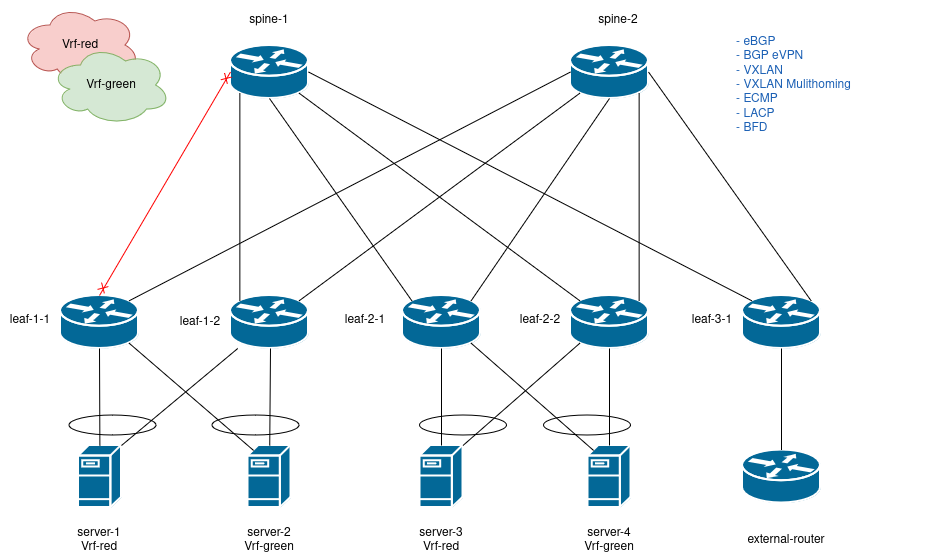

The diagram above was exported from draw.io. Its source (the exported page's mxGraphModel, read from the mxfile embedded in the PNG):
<mxGraphModel dx="1377" dy="915" grid="1" gridSize="10" guides="1" tooltips="1" connect="1" arrows="1" fold="1" page="1" pageScale="1" pageWidth="850" pageHeight="1100" math="0" shadow="0">
  <root>
    <mxCell id="0" />
    <mxCell id="1" parent="0" />
    <mxCell id="PpKfus5s-THt8dw7ttCS-1" value="" style="shape=mxgraph.cisco.routers.router;sketch=0;html=1;pointerEvents=1;dashed=0;fillColor=#036897;strokeColor=#ffffff;strokeWidth=2;verticalLabelPosition=bottom;verticalAlign=top;align=center;outlineConnect=0;" parent="1" vertex="1">
      <mxGeometry x="90" y="400" width="78" height="53" as="geometry" />
    </mxCell>
    <mxCell id="PpKfus5s-THt8dw7ttCS-2" value="" style="shape=mxgraph.cisco.routers.router;sketch=0;html=1;pointerEvents=1;dashed=0;fillColor=#036897;strokeColor=#ffffff;strokeWidth=2;verticalLabelPosition=bottom;verticalAlign=top;align=center;outlineConnect=0;" parent="1" vertex="1">
      <mxGeometry x="260" y="150" width="78" height="53" as="geometry" />
    </mxCell>
    <mxCell id="PpKfus5s-THt8dw7ttCS-3" value="" style="shape=mxgraph.cisco.routers.router;sketch=0;html=1;pointerEvents=1;dashed=0;fillColor=#036897;strokeColor=#ffffff;strokeWidth=2;verticalLabelPosition=bottom;verticalAlign=top;align=center;outlineConnect=0;" parent="1" vertex="1">
      <mxGeometry x="260" y="400" width="78" height="53" as="geometry" />
    </mxCell>
    <mxCell id="PpKfus5s-THt8dw7ttCS-4" value="" style="shape=mxgraph.cisco.routers.router;sketch=0;html=1;pointerEvents=1;dashed=0;fillColor=#036897;strokeColor=#ffffff;strokeWidth=2;verticalLabelPosition=bottom;verticalAlign=top;align=center;outlineConnect=0;" parent="1" vertex="1">
      <mxGeometry x="432" y="400" width="78" height="53" as="geometry" />
    </mxCell>
    <mxCell id="PpKfus5s-THt8dw7ttCS-5" value="" style="shape=mxgraph.cisco.routers.router;sketch=0;html=1;pointerEvents=1;dashed=0;fillColor=#036897;strokeColor=#ffffff;strokeWidth=2;verticalLabelPosition=bottom;verticalAlign=top;align=center;outlineConnect=0;" parent="1" vertex="1">
      <mxGeometry x="600" y="150" width="78" height="53" as="geometry" />
    </mxCell>
    <mxCell id="PpKfus5s-THt8dw7ttCS-8" value="" style="endArrow=cross;html=1;rounded=0;entryX=0;entryY=0.5;entryDx=0;entryDy=0;entryPerimeter=0;exitX=0.5;exitY=0;exitDx=0;exitDy=0;exitPerimeter=0;startArrow=cross;startFill=0;endFill=0;strokeColor=#FF0000;" parent="1" source="PpKfus5s-THt8dw7ttCS-1" target="PpKfus5s-THt8dw7ttCS-2" edge="1">
      <mxGeometry width="50" height="50" relative="1" as="geometry">
        <mxPoint x="400" y="500" as="sourcePoint" />
        <mxPoint x="450" y="450" as="targetPoint" />
      </mxGeometry>
    </mxCell>
    <mxCell id="PpKfus5s-THt8dw7ttCS-9" value="" style="endArrow=none;html=1;rounded=0;entryX=0.12;entryY=0.9;entryDx=0;entryDy=0;entryPerimeter=0;exitX=0.88;exitY=0.1;exitDx=0;exitDy=0;exitPerimeter=0;" parent="1" source="PpKfus5s-THt8dw7ttCS-3" edge="1" target="PpKfus5s-THt8dw7ttCS-5">
      <mxGeometry width="50" height="50" relative="1" as="geometry">
        <mxPoint x="360" y="360" as="sourcePoint" />
        <mxPoint x="531" y="186" as="targetPoint" />
      </mxGeometry>
    </mxCell>
    <mxCell id="PpKfus5s-THt8dw7ttCS-10" value="" style="endArrow=none;html=1;rounded=0;entryX=0.12;entryY=0.9;entryDx=0;entryDy=0;entryPerimeter=0;startArrow=none;startFill=0;exitX=0.12;exitY=0.1;exitDx=0;exitDy=0;exitPerimeter=0;" parent="1" source="PpKfus5s-THt8dw7ttCS-3" target="PpKfus5s-THt8dw7ttCS-2" edge="1">
      <mxGeometry width="50" height="50" relative="1" as="geometry">
        <mxPoint x="230" y="400" as="sourcePoint" />
        <mxPoint x="289" y="196" as="targetPoint" />
      </mxGeometry>
    </mxCell>
    <mxCell id="PpKfus5s-THt8dw7ttCS-11" value="" style="endArrow=none;html=1;rounded=0;entryX=0.5;entryY=1;entryDx=0;entryDy=0;entryPerimeter=0;exitX=0.88;exitY=0.1;exitDx=0;exitDy=0;exitPerimeter=0;" parent="1" edge="1" target="PpKfus5s-THt8dw7ttCS-5" source="PpKfus5s-THt8dw7ttCS-4">
      <mxGeometry width="50" height="50" relative="1" as="geometry">
        <mxPoint x="666" y="307" as="sourcePoint" />
        <mxPoint x="580" y="183" as="targetPoint" />
      </mxGeometry>
    </mxCell>
    <mxCell id="PpKfus5s-THt8dw7ttCS-13" value="" style="endArrow=none;html=1;rounded=0;exitX=0.88;exitY=0.1;exitDx=0;exitDy=0;exitPerimeter=0;entryX=0;entryY=0.5;entryDx=0;entryDy=0;entryPerimeter=0;startArrow=none;startFill=0;endFill=0;strokeColor=#000000;" parent="1" source="PpKfus5s-THt8dw7ttCS-1" target="PpKfus5s-THt8dw7ttCS-5" edge="1">
      <mxGeometry width="50" height="50" relative="1" as="geometry">
        <mxPoint x="400" y="500" as="sourcePoint" />
        <mxPoint x="490" y="170" as="targetPoint" />
      </mxGeometry>
    </mxCell>
    <mxCell id="PpKfus5s-THt8dw7ttCS-14" value="" style="endArrow=none;html=1;rounded=0;exitX=0.12;exitY=0.1;exitDx=0;exitDy=0;exitPerimeter=0;entryX=0.5;entryY=1;entryDx=0;entryDy=0;entryPerimeter=0;" parent="1" source="PpKfus5s-THt8dw7ttCS-4" target="PpKfus5s-THt8dw7ttCS-2" edge="1">
      <mxGeometry width="50" height="50" relative="1" as="geometry">
        <mxPoint x="229" y="325" as="sourcePoint" />
        <mxPoint x="520" y="192" as="targetPoint" />
      </mxGeometry>
    </mxCell>
    <mxCell id="e_wbdFluKvRMtSv7blc7-1" value="" style="shape=mxgraph.cisco.routers.router;sketch=0;html=1;pointerEvents=1;dashed=0;fillColor=#036897;strokeColor=#ffffff;strokeWidth=2;verticalLabelPosition=bottom;verticalAlign=top;align=center;outlineConnect=0;" vertex="1" parent="1">
      <mxGeometry x="772" y="400" width="78" height="53" as="geometry" />
    </mxCell>
    <mxCell id="e_wbdFluKvRMtSv7blc7-2" value="" style="shape=mxgraph.cisco.routers.router;sketch=0;html=1;pointerEvents=1;dashed=0;fillColor=#036897;strokeColor=#ffffff;strokeWidth=2;verticalLabelPosition=bottom;verticalAlign=top;align=center;outlineConnect=0;" vertex="1" parent="1">
      <mxGeometry x="600" y="400" width="78" height="53" as="geometry" />
    </mxCell>
    <mxCell id="e_wbdFluKvRMtSv7blc7-5" value="" style="endArrow=none;html=1;rounded=0;entryX=0.88;entryY=0.9;entryDx=0;entryDy=0;entryPerimeter=0;exitX=0.12;exitY=0.1;exitDx=0;exitDy=0;exitPerimeter=0;" edge="1" parent="1" source="e_wbdFluKvRMtSv7blc7-2" target="PpKfus5s-THt8dw7ttCS-2">
      <mxGeometry width="50" height="50" relative="1" as="geometry">
        <mxPoint x="610" y="350" as="sourcePoint" />
        <mxPoint x="720" y="450" as="targetPoint" />
      </mxGeometry>
    </mxCell>
    <mxCell id="e_wbdFluKvRMtSv7blc7-7" value="" style="endArrow=none;html=1;rounded=0;exitX=1;exitY=0.5;exitDx=0;exitDy=0;exitPerimeter=0;entryX=0.12;entryY=0.1;entryDx=0;entryDy=0;entryPerimeter=0;" edge="1" parent="1" source="PpKfus5s-THt8dw7ttCS-2" target="e_wbdFluKvRMtSv7blc7-1">
      <mxGeometry width="50" height="50" relative="1" as="geometry">
        <mxPoint x="670" y="500" as="sourcePoint" />
        <mxPoint x="720" y="450" as="targetPoint" />
      </mxGeometry>
    </mxCell>
    <mxCell id="e_wbdFluKvRMtSv7blc7-8" value="" style="endArrow=none;html=1;rounded=0;exitX=0.88;exitY=0.1;exitDx=0;exitDy=0;exitPerimeter=0;entryX=0.88;entryY=0.9;entryDx=0;entryDy=0;entryPerimeter=0;" edge="1" parent="1" source="e_wbdFluKvRMtSv7blc7-2" target="PpKfus5s-THt8dw7ttCS-5">
      <mxGeometry width="50" height="50" relative="1" as="geometry">
        <mxPoint x="670" y="500" as="sourcePoint" />
        <mxPoint x="610" y="190" as="targetPoint" />
      </mxGeometry>
    </mxCell>
    <mxCell id="e_wbdFluKvRMtSv7blc7-9" value="" style="endArrow=none;html=1;rounded=0;exitX=0.88;exitY=0.1;exitDx=0;exitDy=0;exitPerimeter=0;entryX=1;entryY=0.5;entryDx=0;entryDy=0;entryPerimeter=0;" edge="1" parent="1" source="e_wbdFluKvRMtSv7blc7-1" target="PpKfus5s-THt8dw7ttCS-5">
      <mxGeometry width="50" height="50" relative="1" as="geometry">
        <mxPoint x="850" y="390" as="sourcePoint" />
        <mxPoint x="980" y="170" as="targetPoint" />
      </mxGeometry>
    </mxCell>
    <mxCell id="e_wbdFluKvRMtSv7blc7-10" value="&lt;div&gt;spine-1&lt;/div&gt;" style="text;html=1;align=center;verticalAlign=middle;whiteSpace=wrap;rounded=0;" vertex="1" parent="1">
      <mxGeometry x="269" y="110" width="60" height="30" as="geometry" />
    </mxCell>
    <mxCell id="e_wbdFluKvRMtSv7blc7-11" value="&lt;div&gt;spine-2&lt;/div&gt;" style="text;html=1;align=center;verticalAlign=middle;whiteSpace=wrap;rounded=0;" vertex="1" parent="1">
      <mxGeometry x="617.5" y="110" width="60" height="30" as="geometry" />
    </mxCell>
    <mxCell id="e_wbdFluKvRMtSv7blc7-12" value="&lt;div&gt;leaf-1-1&lt;/div&gt;" style="text;html=1;align=center;verticalAlign=middle;whiteSpace=wrap;rounded=0;" vertex="1" parent="1">
      <mxGeometry x="30" y="410" width="60" height="30" as="geometry" />
    </mxCell>
    <mxCell id="e_wbdFluKvRMtSv7blc7-13" value="&lt;div&gt;leaf-1-2&lt;/div&gt;" style="text;html=1;align=center;verticalAlign=middle;whiteSpace=wrap;rounded=0;" vertex="1" parent="1">
      <mxGeometry x="200" y="411.5" width="60" height="30" as="geometry" />
    </mxCell>
    <mxCell id="e_wbdFluKvRMtSv7blc7-14" value="" style="shape=mxgraph.cisco.servers.fileserver;sketch=0;html=1;pointerEvents=1;dashed=0;fillColor=#036897;strokeColor=#ffffff;strokeWidth=2;verticalLabelPosition=bottom;verticalAlign=top;align=center;outlineConnect=0;" vertex="1" parent="1">
      <mxGeometry x="108" y="550" width="43" height="62" as="geometry" />
    </mxCell>
    <mxCell id="e_wbdFluKvRMtSv7blc7-15" value="" style="shape=mxgraph.cisco.servers.fileserver;sketch=0;html=1;pointerEvents=1;dashed=0;fillColor=#036897;strokeColor=#ffffff;strokeWidth=2;verticalLabelPosition=bottom;verticalAlign=top;align=center;outlineConnect=0;" vertex="1" parent="1">
      <mxGeometry x="277.5" y="550" width="43" height="62" as="geometry" />
    </mxCell>
    <mxCell id="e_wbdFluKvRMtSv7blc7-16" value="" style="shape=mxgraph.cisco.servers.fileserver;sketch=0;html=1;pointerEvents=1;dashed=0;fillColor=#036897;strokeColor=#ffffff;strokeWidth=2;verticalLabelPosition=bottom;verticalAlign=top;align=center;outlineConnect=0;" vertex="1" parent="1">
      <mxGeometry x="449.5" y="550" width="43" height="62" as="geometry" />
    </mxCell>
    <mxCell id="e_wbdFluKvRMtSv7blc7-18" value="" style="shape=mxgraph.cisco.routers.router;sketch=0;html=1;pointerEvents=1;dashed=0;fillColor=#036897;strokeColor=#ffffff;strokeWidth=2;verticalLabelPosition=bottom;verticalAlign=top;align=center;outlineConnect=0;" vertex="1" parent="1">
      <mxGeometry x="772" y="554.5" width="78" height="53" as="geometry" />
    </mxCell>
    <mxCell id="e_wbdFluKvRMtSv7blc7-19" value="" style="endArrow=none;html=1;rounded=0;entryX=0.5;entryY=1;entryDx=0;entryDy=0;entryPerimeter=0;startArrow=none;startFill=0;endFill=0;strokeColor=#000000;" edge="1" parent="1" source="e_wbdFluKvRMtSv7blc7-14" target="PpKfus5s-THt8dw7ttCS-1">
      <mxGeometry width="50" height="50" relative="1" as="geometry">
        <mxPoint x="670" y="390" as="sourcePoint" />
        <mxPoint x="720" y="340" as="targetPoint" />
      </mxGeometry>
    </mxCell>
    <mxCell id="e_wbdFluKvRMtSv7blc7-20" value="" style="endArrow=none;html=1;rounded=0;" edge="1" parent="1" source="e_wbdFluKvRMtSv7blc7-15">
      <mxGeometry width="50" height="50" relative="1" as="geometry">
        <mxPoint x="250" y="503" as="sourcePoint" />
        <mxPoint x="300" y="453" as="targetPoint" />
      </mxGeometry>
    </mxCell>
    <mxCell id="e_wbdFluKvRMtSv7blc7-21" value="" style="endArrow=none;html=1;rounded=0;exitX=1;exitY=0;exitDx=0;exitDy=0;exitPerimeter=0;startArrow=none;startFill=0;" edge="1" parent="1" source="e_wbdFluKvRMtSv7blc7-14" target="PpKfus5s-THt8dw7ttCS-3">
      <mxGeometry width="50" height="50" relative="1" as="geometry">
        <mxPoint x="670" y="390" as="sourcePoint" />
        <mxPoint x="720" y="340" as="targetPoint" />
      </mxGeometry>
    </mxCell>
    <mxCell id="e_wbdFluKvRMtSv7blc7-22" value="" style="endArrow=none;html=1;rounded=0;entryX=0.88;entryY=0.9;entryDx=0;entryDy=0;entryPerimeter=0;exitX=0.13;exitY=0.08;exitDx=0;exitDy=0;exitPerimeter=0;" edge="1" parent="1" source="e_wbdFluKvRMtSv7blc7-15" target="PpKfus5s-THt8dw7ttCS-1">
      <mxGeometry width="50" height="50" relative="1" as="geometry">
        <mxPoint x="670" y="390" as="sourcePoint" />
        <mxPoint x="720" y="340" as="targetPoint" />
      </mxGeometry>
    </mxCell>
    <mxCell id="e_wbdFluKvRMtSv7blc7-23" value="" style="shape=mxgraph.cisco.servers.fileserver;sketch=0;html=1;pointerEvents=1;dashed=0;fillColor=#036897;strokeColor=#ffffff;strokeWidth=2;verticalLabelPosition=bottom;verticalAlign=top;align=center;outlineConnect=0;" vertex="1" parent="1">
      <mxGeometry x="617.5" y="550" width="43" height="62" as="geometry" />
    </mxCell>
    <mxCell id="e_wbdFluKvRMtSv7blc7-27" value="" style="endArrow=none;html=1;rounded=0;entryX=0.5;entryY=0;entryDx=0;entryDy=0;entryPerimeter=0;" edge="1" parent="1" source="PpKfus5s-THt8dw7ttCS-4" target="e_wbdFluKvRMtSv7blc7-16">
      <mxGeometry width="50" height="50" relative="1" as="geometry">
        <mxPoint x="670" y="390" as="sourcePoint" />
        <mxPoint x="720" y="340" as="targetPoint" />
      </mxGeometry>
    </mxCell>
    <mxCell id="e_wbdFluKvRMtSv7blc7-28" value="" style="endArrow=none;html=1;rounded=0;" edge="1" parent="1" source="e_wbdFluKvRMtSv7blc7-23" target="e_wbdFluKvRMtSv7blc7-2">
      <mxGeometry width="50" height="50" relative="1" as="geometry">
        <mxPoint x="670" y="390" as="sourcePoint" />
        <mxPoint x="720" y="340" as="targetPoint" />
      </mxGeometry>
    </mxCell>
    <mxCell id="e_wbdFluKvRMtSv7blc7-29" value="" style="endArrow=none;html=1;rounded=0;exitX=0.88;exitY=0.9;exitDx=0;exitDy=0;exitPerimeter=0;entryX=0.13;entryY=0.08;entryDx=0;entryDy=0;entryPerimeter=0;" edge="1" parent="1" source="PpKfus5s-THt8dw7ttCS-4" target="e_wbdFluKvRMtSv7blc7-23">
      <mxGeometry width="50" height="50" relative="1" as="geometry">
        <mxPoint x="670" y="390" as="sourcePoint" />
        <mxPoint x="720" y="340" as="targetPoint" />
      </mxGeometry>
    </mxCell>
    <mxCell id="e_wbdFluKvRMtSv7blc7-30" value="" style="endArrow=none;html=1;rounded=0;exitX=1;exitY=0;exitDx=0;exitDy=0;exitPerimeter=0;entryX=0.12;entryY=0.9;entryDx=0;entryDy=0;entryPerimeter=0;" edge="1" parent="1" source="e_wbdFluKvRMtSv7blc7-16" target="e_wbdFluKvRMtSv7blc7-2">
      <mxGeometry width="50" height="50" relative="1" as="geometry">
        <mxPoint x="670" y="390" as="sourcePoint" />
        <mxPoint x="720" y="340" as="targetPoint" />
      </mxGeometry>
    </mxCell>
    <mxCell id="e_wbdFluKvRMtSv7blc7-31" value="" style="endArrow=none;html=1;rounded=0;exitX=0.5;exitY=1;exitDx=0;exitDy=0;exitPerimeter=0;entryX=0.5;entryY=0;entryDx=0;entryDy=0;entryPerimeter=0;" edge="1" parent="1" source="e_wbdFluKvRMtSv7blc7-1" target="e_wbdFluKvRMtSv7blc7-18">
      <mxGeometry width="50" height="50" relative="1" as="geometry">
        <mxPoint x="670" y="390" as="sourcePoint" />
        <mxPoint x="720" y="340" as="targetPoint" />
      </mxGeometry>
    </mxCell>
    <mxCell id="e_wbdFluKvRMtSv7blc7-33" value="&lt;div&gt;leaf-2-1&lt;/div&gt;" style="text;html=1;align=center;verticalAlign=middle;whiteSpace=wrap;rounded=0;" vertex="1" parent="1">
      <mxGeometry x="365" y="410" width="60" height="30" as="geometry" />
    </mxCell>
    <mxCell id="e_wbdFluKvRMtSv7blc7-34" value="&lt;div&gt;leaf-2-2&lt;/div&gt;" style="text;html=1;align=center;verticalAlign=middle;whiteSpace=wrap;rounded=0;" vertex="1" parent="1">
      <mxGeometry x="540" y="410" width="60" height="30" as="geometry" />
    </mxCell>
    <mxCell id="e_wbdFluKvRMtSv7blc7-35" value="&lt;div&gt;leaf-3-1&lt;/div&gt;" style="text;html=1;align=center;verticalAlign=middle;whiteSpace=wrap;rounded=0;" vertex="1" parent="1">
      <mxGeometry x="712" y="410" width="60" height="30" as="geometry" />
    </mxCell>
    <mxCell id="e_wbdFluKvRMtSv7blc7-37" value="external-router" style="text;html=1;align=center;verticalAlign=middle;whiteSpace=wrap;rounded=0;" vertex="1" parent="1">
      <mxGeometry x="756" y="630" width="120" height="30" as="geometry" />
    </mxCell>
    <mxCell id="e_wbdFluKvRMtSv7blc7-38" value="&lt;div&gt;server-1&lt;/div&gt;&lt;div&gt;Vrf-red&lt;br&gt;&lt;/div&gt;" style="text;html=1;align=center;verticalAlign=middle;whiteSpace=wrap;rounded=0;" vertex="1" parent="1">
      <mxGeometry x="99" y="630" width="60" height="30" as="geometry" />
    </mxCell>
    <mxCell id="e_wbdFluKvRMtSv7blc7-39" value="&lt;div&gt;server-2&lt;/div&gt;&lt;div&gt;Vrf-green&lt;br&gt;&lt;/div&gt;" style="text;html=1;align=center;verticalAlign=middle;whiteSpace=wrap;rounded=0;" vertex="1" parent="1">
      <mxGeometry x="269" y="630" width="60" height="30" as="geometry" />
    </mxCell>
    <mxCell id="e_wbdFluKvRMtSv7blc7-40" value="&lt;div&gt;server-3&lt;/div&gt;&lt;div&gt;Vrf-red&lt;br&gt;&lt;/div&gt;" style="text;html=1;align=center;verticalAlign=middle;whiteSpace=wrap;rounded=0;" vertex="1" parent="1">
      <mxGeometry x="441" y="630" width="60" height="30" as="geometry" />
    </mxCell>
    <mxCell id="e_wbdFluKvRMtSv7blc7-41" value="&lt;div&gt;server-4&lt;/div&gt;&lt;div&gt;Vrf-green&lt;br&gt;&lt;/div&gt;" style="text;html=1;align=center;verticalAlign=middle;whiteSpace=wrap;rounded=0;" vertex="1" parent="1">
      <mxGeometry x="609" y="630" width="60" height="30" as="geometry" />
    </mxCell>
    <mxCell id="e_wbdFluKvRMtSv7blc7-42" value="Vrf-red" style="ellipse;shape=cloud;whiteSpace=wrap;html=1;fillColor=#f8cecc;strokeColor=#b85450;" vertex="1" parent="1">
      <mxGeometry x="50" y="110" width="120" height="80" as="geometry" />
    </mxCell>
    <mxCell id="e_wbdFluKvRMtSv7blc7-43" value="Vrf-green" style="ellipse;shape=cloud;whiteSpace=wrap;html=1;fillColor=#d5e8d4;strokeColor=#82b366;" vertex="1" parent="1">
      <mxGeometry x="80.5" y="150" width="120" height="80" as="geometry" />
    </mxCell>
    <mxCell id="e_wbdFluKvRMtSv7blc7-44" value="&lt;div align=&quot;left&quot;&gt;&lt;font color=&quot;#1a5fb4&quot;&gt;- eBGP&lt;/font&gt;&lt;/div&gt;&lt;div align=&quot;left&quot;&gt;&lt;font color=&quot;#1a5fb4&quot;&gt;- BGP eVPN&lt;br&gt;&lt;/font&gt;&lt;/div&gt;&lt;div align=&quot;left&quot;&gt;&lt;font color=&quot;#1a5fb4&quot;&gt;- VXLAN&lt;/font&gt;&lt;/div&gt;&lt;div align=&quot;left&quot;&gt;&lt;font color=&quot;#1a5fb4&quot;&gt;- VXLAN Mulithoming&lt;/font&gt;&lt;/div&gt;&lt;div align=&quot;left&quot;&gt;&lt;font color=&quot;#1a5fb4&quot;&gt;- ECMP&lt;/font&gt;&lt;/div&gt;&lt;div align=&quot;left&quot;&gt;&lt;font color=&quot;#1a5fb4&quot;&gt;- LACP&lt;/font&gt;&lt;/div&gt;&lt;div align=&quot;left&quot;&gt;&lt;font color=&quot;#1a5fb4&quot;&gt;- BFD&lt;br&gt;&lt;/font&gt;&lt;/div&gt;" style="text;html=1;align=center;verticalAlign=middle;whiteSpace=wrap;rounded=0;" vertex="1" parent="1">
      <mxGeometry x="678" y="105" width="291" height="170" as="geometry" />
    </mxCell>
    <mxCell id="e_wbdFluKvRMtSv7blc7-46" value="" style="ellipse;whiteSpace=wrap;html=1;fillColor=none;" vertex="1" parent="1">
      <mxGeometry x="573.5" y="520" width="87" height="20" as="geometry" />
    </mxCell>
    <mxCell id="e_wbdFluKvRMtSv7blc7-47" value="" style="ellipse;whiteSpace=wrap;html=1;fillColor=none;" vertex="1" parent="1">
      <mxGeometry x="449.5" y="520" width="87" height="20" as="geometry" />
    </mxCell>
    <mxCell id="e_wbdFluKvRMtSv7blc7-48" value="" style="ellipse;whiteSpace=wrap;html=1;fillColor=none;" vertex="1" parent="1">
      <mxGeometry x="242" y="520" width="87" height="20" as="geometry" />
    </mxCell>
    <mxCell id="e_wbdFluKvRMtSv7blc7-49" value="" style="ellipse;whiteSpace=wrap;html=1;fillColor=none;strokeColor=#000000;" vertex="1" parent="1">
      <mxGeometry x="99" y="520" width="87" height="20" as="geometry" />
    </mxCell>
  </root>
</mxGraphModel>